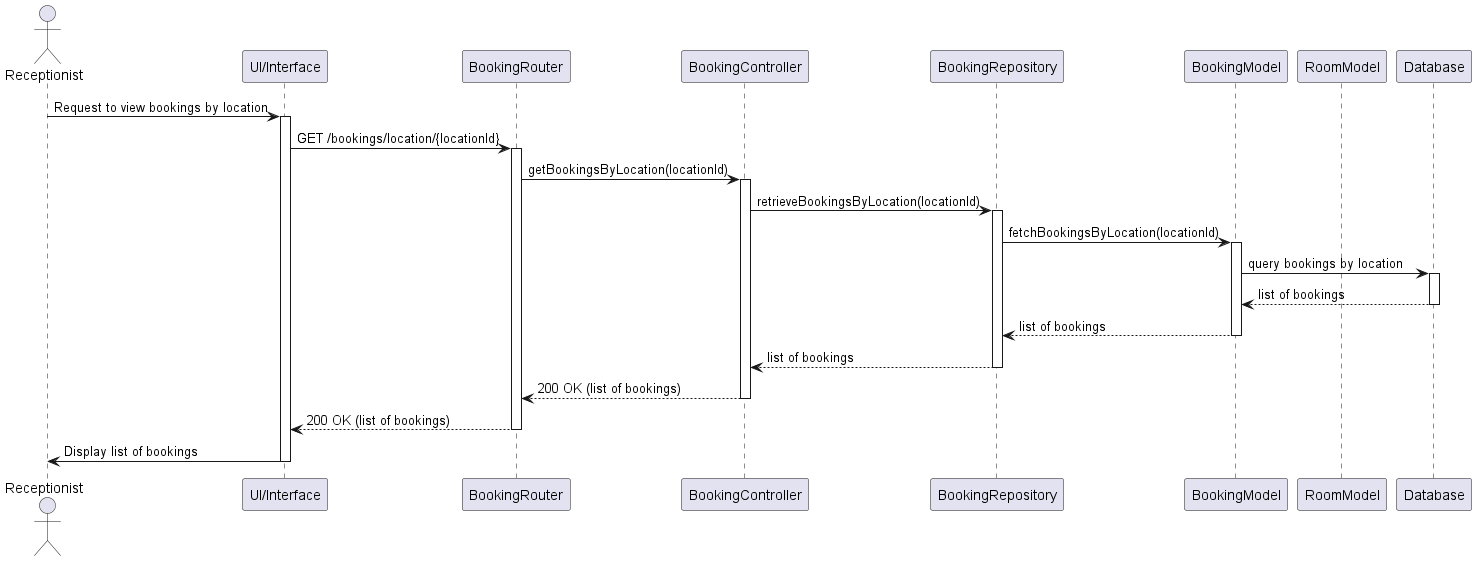

The diagram above was rendered by PlantUML. Its source (embedded in the PNG):
@startuml
actor Receptionist
participant "UI/Interface" as UI
participant "BookingRouter" as Router
participant "BookingController" as Controller
participant "BookingRepository" as Repository
participant "BookingModel" as BookingModel
participant "RoomModel" as RoomModel
participant "Database" as DB

Receptionist -> UI: Request to view bookings by location
activate UI
UI -> Router: GET /bookings/location/{locationId}
activate Router
Router -> Controller: getBookingsByLocation(locationId)
activate Controller
Controller -> Repository: retrieveBookingsByLocation(locationId)
activate Repository

Repository -> BookingModel: fetchBookingsByLocation(locationId)
activate BookingModel
BookingModel -> DB: query bookings by location
activate DB
DB --> BookingModel: list of bookings
deactivate DB
BookingModel --> Repository: list of bookings
deactivate BookingModel
Repository --> Controller: list of bookings
deactivate Repository

Controller --> Router: 200 OK (list of bookings)
deactivate Controller
Router --> UI: 200 OK (list of bookings)
deactivate Router
UI -> Receptionist: Display list of bookings
deactivate UI
@enduml